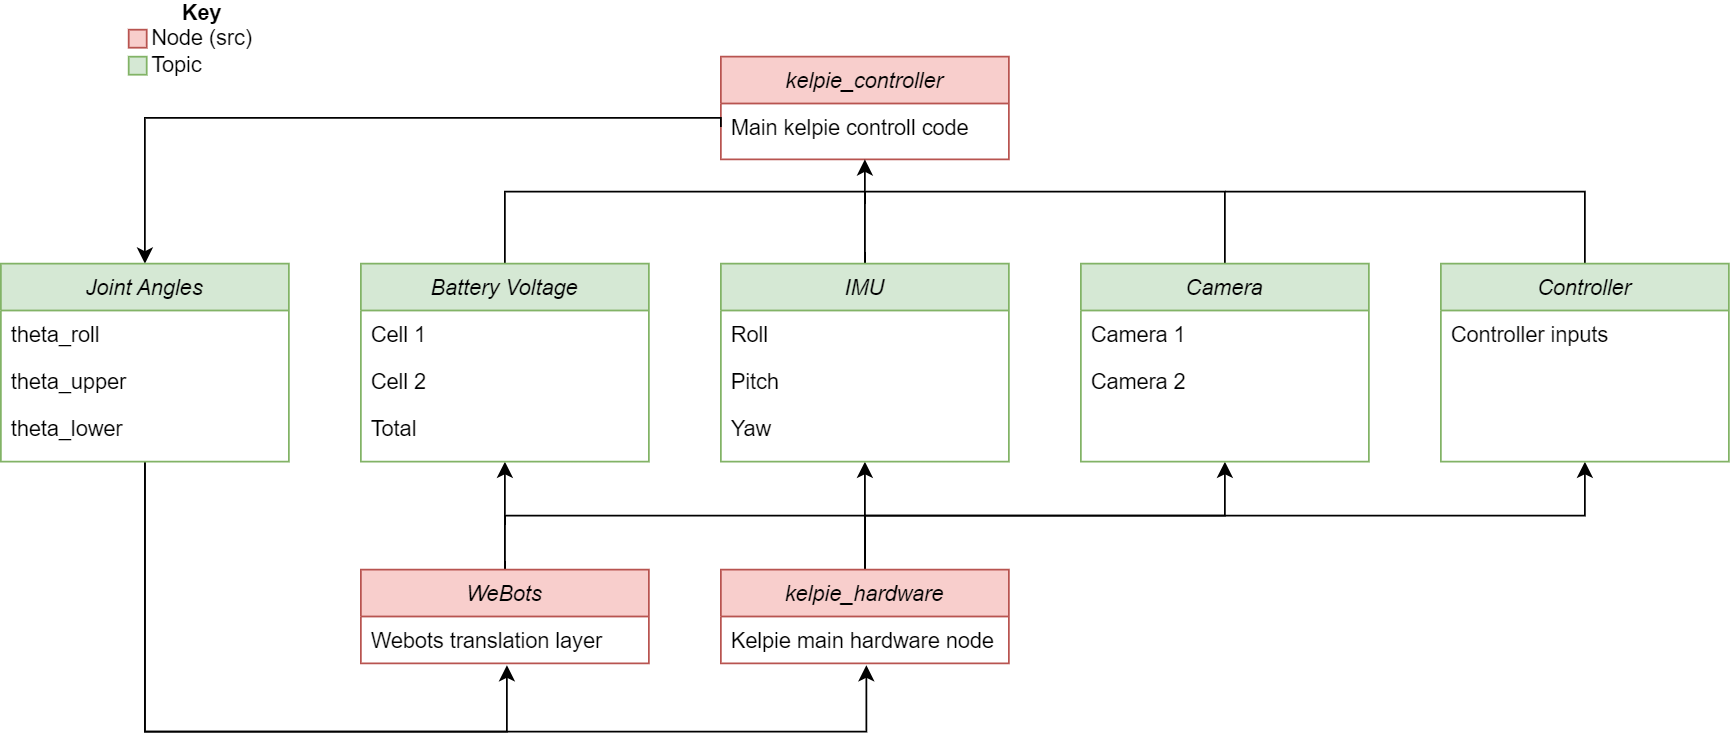

The diagram above was exported from draw.io. Its source (the exported page's mxGraphModel, read from the mxfile embedded in the PNG):
<mxGraphModel dx="1050" dy="522" grid="1" gridSize="10" guides="1" tooltips="1" connect="1" arrows="1" fold="1" page="1" pageScale="1" pageWidth="827" pageHeight="1169" math="0" shadow="0">
  <root>
    <mxCell id="WIyWlLk6GJQsqaUBKTNV-0" />
    <mxCell id="WIyWlLk6GJQsqaUBKTNV-1" parent="WIyWlLk6GJQsqaUBKTNV-0" />
    <mxCell id="pN2HO1vDC3HN2qY4f-vp-2" value="&lt;div style=&quot;text-align: center;&quot;&gt;&lt;b&gt;Key&lt;/b&gt;&lt;/div&gt;Node (src)&lt;div&gt;&lt;div&gt;Topic&lt;/div&gt;&lt;/div&gt;" style="text;html=1;align=left;verticalAlign=middle;whiteSpace=wrap;rounded=0;" parent="WIyWlLk6GJQsqaUBKTNV-1" vertex="1">
      <mxGeometry x="802" y="180" width="78" height="30" as="geometry" />
    </mxCell>
    <mxCell id="pN2HO1vDC3HN2qY4f-vp-5" value="" style="rounded=0;whiteSpace=wrap;html=1;fillColor=#f8cecc;strokeColor=#b85450;" parent="WIyWlLk6GJQsqaUBKTNV-1" vertex="1">
      <mxGeometry x="791" y="190" width="10" height="10" as="geometry" />
    </mxCell>
    <mxCell id="pN2HO1vDC3HN2qY4f-vp-7" value="" style="rounded=0;whiteSpace=wrap;html=1;fillColor=#d5e8d4;strokeColor=#82b366;" parent="WIyWlLk6GJQsqaUBKTNV-1" vertex="1">
      <mxGeometry x="791" y="205" width="10" height="10" as="geometry" />
    </mxCell>
    <mxCell id="O738v8gj71k6dNC8oc8V-10" value="kelpie_controller" style="swimlane;fontStyle=2;align=center;verticalAlign=top;childLayout=stackLayout;horizontal=1;startSize=26;horizontalStack=0;resizeParent=1;resizeLast=0;collapsible=1;marginBottom=0;rounded=0;shadow=0;strokeWidth=1;fillColor=#f8cecc;strokeColor=#b85450;" parent="WIyWlLk6GJQsqaUBKTNV-1" vertex="1">
      <mxGeometry x="1120" y="205" width="160" height="57" as="geometry">
        <mxRectangle x="230" y="140" width="160" height="26" as="alternateBounds" />
      </mxGeometry>
    </mxCell>
    <mxCell id="O738v8gj71k6dNC8oc8V-11" value="Main kelpie controll code" style="text;align=left;verticalAlign=top;spacingLeft=4;spacingRight=4;overflow=hidden;rotatable=0;points=[[0,0.5],[1,0.5]];portConstraint=eastwest;" parent="O738v8gj71k6dNC8oc8V-10" vertex="1">
      <mxGeometry y="26" width="160" height="26" as="geometry" />
    </mxCell>
    <mxCell id="O738v8gj71k6dNC8oc8V-87" style="edgeStyle=orthogonalEdgeStyle;rounded=0;orthogonalLoop=1;jettySize=auto;html=1;entryX=0.5;entryY=1;entryDx=0;entryDy=0;" parent="WIyWlLk6GJQsqaUBKTNV-1" source="O738v8gj71k6dNC8oc8V-22" target="O738v8gj71k6dNC8oc8V-55" edge="1">
      <mxGeometry relative="1" as="geometry" />
    </mxCell>
    <mxCell id="O738v8gj71k6dNC8oc8V-88" style="edgeStyle=orthogonalEdgeStyle;rounded=0;orthogonalLoop=1;jettySize=auto;html=1;entryX=0.5;entryY=1;entryDx=0;entryDy=0;" parent="WIyWlLk6GJQsqaUBKTNV-1" source="O738v8gj71k6dNC8oc8V-22" target="O738v8gj71k6dNC8oc8V-82" edge="1">
      <mxGeometry relative="1" as="geometry">
        <Array as="points">
          <mxPoint x="1200" y="460" />
          <mxPoint x="1600" y="460" />
        </Array>
      </mxGeometry>
    </mxCell>
    <mxCell id="O738v8gj71k6dNC8oc8V-89" style="edgeStyle=orthogonalEdgeStyle;rounded=0;orthogonalLoop=1;jettySize=auto;html=1;entryX=0.5;entryY=1;entryDx=0;entryDy=0;" parent="WIyWlLk6GJQsqaUBKTNV-1" source="O738v8gj71k6dNC8oc8V-22" target="O738v8gj71k6dNC8oc8V-59" edge="1">
      <mxGeometry relative="1" as="geometry">
        <Array as="points">
          <mxPoint x="1200" y="460" />
          <mxPoint x="1400" y="460" />
        </Array>
      </mxGeometry>
    </mxCell>
    <mxCell id="O738v8gj71k6dNC8oc8V-90" style="edgeStyle=orthogonalEdgeStyle;rounded=0;orthogonalLoop=1;jettySize=auto;html=1;entryX=0.5;entryY=1;entryDx=0;entryDy=0;" parent="WIyWlLk6GJQsqaUBKTNV-1" source="O738v8gj71k6dNC8oc8V-22" target="O738v8gj71k6dNC8oc8V-51" edge="1">
      <mxGeometry relative="1" as="geometry">
        <Array as="points">
          <mxPoint x="1200" y="460" />
          <mxPoint x="1000" y="460" />
        </Array>
      </mxGeometry>
    </mxCell>
    <mxCell id="O738v8gj71k6dNC8oc8V-22" value="kelpie_hardware" style="swimlane;fontStyle=2;align=center;verticalAlign=top;childLayout=stackLayout;horizontal=1;startSize=26;horizontalStack=0;resizeParent=1;resizeLast=0;collapsible=1;marginBottom=0;rounded=0;shadow=0;strokeWidth=1;fillColor=#f8cecc;strokeColor=#b85450;" parent="WIyWlLk6GJQsqaUBKTNV-1" vertex="1">
      <mxGeometry x="1120" y="490" width="160" height="52" as="geometry">
        <mxRectangle x="230" y="140" width="160" height="26" as="alternateBounds" />
      </mxGeometry>
    </mxCell>
    <mxCell id="O738v8gj71k6dNC8oc8V-24" value="Kelpie main hardware node" style="text;align=left;verticalAlign=top;spacingLeft=4;spacingRight=4;overflow=hidden;rotatable=0;points=[[0,0.5],[1,0.5]];portConstraint=eastwest;rounded=0;shadow=0;html=0;" parent="O738v8gj71k6dNC8oc8V-22" vertex="1">
      <mxGeometry y="26" width="160" height="26" as="geometry" />
    </mxCell>
    <mxCell id="O738v8gj71k6dNC8oc8V-91" style="edgeStyle=orthogonalEdgeStyle;rounded=0;orthogonalLoop=1;jettySize=auto;html=1;endArrow=none;endFill=0;" parent="WIyWlLk6GJQsqaUBKTNV-1" source="O738v8gj71k6dNC8oc8V-29" edge="1">
      <mxGeometry relative="1" as="geometry">
        <mxPoint x="1000" y="460" as="targetPoint" />
      </mxGeometry>
    </mxCell>
    <mxCell id="O738v8gj71k6dNC8oc8V-29" value="WeBots" style="swimlane;fontStyle=2;align=center;verticalAlign=top;childLayout=stackLayout;horizontal=1;startSize=26;horizontalStack=0;resizeParent=1;resizeLast=0;collapsible=1;marginBottom=0;rounded=0;shadow=0;strokeWidth=1;fillColor=#f8cecc;strokeColor=#b85450;" parent="WIyWlLk6GJQsqaUBKTNV-1" vertex="1">
      <mxGeometry x="920" y="490" width="160" height="52" as="geometry">
        <mxRectangle x="230" y="140" width="160" height="26" as="alternateBounds" />
      </mxGeometry>
    </mxCell>
    <mxCell id="O738v8gj71k6dNC8oc8V-30" value="Webots translation layer" style="text;align=left;verticalAlign=top;spacingLeft=4;spacingRight=4;overflow=hidden;rotatable=0;points=[[0,0.5],[1,0.5]];portConstraint=eastwest;" parent="O738v8gj71k6dNC8oc8V-29" vertex="1">
      <mxGeometry y="26" width="160" height="26" as="geometry" />
    </mxCell>
    <mxCell id="O738v8gj71k6dNC8oc8V-76" style="rounded=0;orthogonalLoop=1;jettySize=auto;html=1;startArrow=none;startFill=0;endArrow=none;endFill=0;" parent="WIyWlLk6GJQsqaUBKTNV-1" source="O738v8gj71k6dNC8oc8V-51" edge="1">
      <mxGeometry relative="1" as="geometry">
        <mxPoint x="1200" y="280" as="targetPoint" />
        <Array as="points">
          <mxPoint x="1000" y="280" />
        </Array>
      </mxGeometry>
    </mxCell>
    <mxCell id="O738v8gj71k6dNC8oc8V-51" value="Battery Voltage" style="swimlane;fontStyle=2;align=center;verticalAlign=top;childLayout=stackLayout;horizontal=1;startSize=26;horizontalStack=0;resizeParent=1;resizeLast=0;collapsible=1;marginBottom=0;rounded=0;shadow=0;strokeWidth=1;fillColor=#d5e8d4;strokeColor=#82b366;" parent="WIyWlLk6GJQsqaUBKTNV-1" vertex="1">
      <mxGeometry x="920" y="320" width="160" height="110" as="geometry">
        <mxRectangle x="230" y="140" width="160" height="26" as="alternateBounds" />
      </mxGeometry>
    </mxCell>
    <mxCell id="O738v8gj71k6dNC8oc8V-52" value="Cell 1" style="text;align=left;verticalAlign=top;spacingLeft=4;spacingRight=4;overflow=hidden;rotatable=0;points=[[0,0.5],[1,0.5]];portConstraint=eastwest;" parent="O738v8gj71k6dNC8oc8V-51" vertex="1">
      <mxGeometry y="26" width="160" height="26" as="geometry" />
    </mxCell>
    <mxCell id="O738v8gj71k6dNC8oc8V-53" value="Cell 2" style="text;align=left;verticalAlign=top;spacingLeft=4;spacingRight=4;overflow=hidden;rotatable=0;points=[[0,0.5],[1,0.5]];portConstraint=eastwest;rounded=0;shadow=0;html=0;" parent="O738v8gj71k6dNC8oc8V-51" vertex="1">
      <mxGeometry y="52" width="160" height="26" as="geometry" />
    </mxCell>
    <mxCell id="O738v8gj71k6dNC8oc8V-54" value="Total" style="text;align=left;verticalAlign=top;spacingLeft=4;spacingRight=4;overflow=hidden;rotatable=0;points=[[0,0.5],[1,0.5]];portConstraint=eastwest;rounded=0;shadow=0;html=0;" parent="O738v8gj71k6dNC8oc8V-51" vertex="1">
      <mxGeometry y="78" width="160" height="26" as="geometry" />
    </mxCell>
    <mxCell id="O738v8gj71k6dNC8oc8V-79" style="edgeStyle=orthogonalEdgeStyle;rounded=0;orthogonalLoop=1;jettySize=auto;html=1;endArrow=none;endFill=0;" parent="WIyWlLk6GJQsqaUBKTNV-1" source="O738v8gj71k6dNC8oc8V-55" edge="1">
      <mxGeometry relative="1" as="geometry">
        <mxPoint x="1200" y="280" as="targetPoint" />
      </mxGeometry>
    </mxCell>
    <mxCell id="O738v8gj71k6dNC8oc8V-55" value="IMU" style="swimlane;fontStyle=2;align=center;verticalAlign=top;childLayout=stackLayout;horizontal=1;startSize=26;horizontalStack=0;resizeParent=1;resizeLast=0;collapsible=1;marginBottom=0;rounded=0;shadow=0;strokeWidth=1;fillColor=#d5e8d4;strokeColor=#82b366;" parent="WIyWlLk6GJQsqaUBKTNV-1" vertex="1">
      <mxGeometry x="1120" y="320" width="160" height="110" as="geometry">
        <mxRectangle x="230" y="140" width="160" height="26" as="alternateBounds" />
      </mxGeometry>
    </mxCell>
    <mxCell id="O738v8gj71k6dNC8oc8V-56" value="Roll" style="text;align=left;verticalAlign=top;spacingLeft=4;spacingRight=4;overflow=hidden;rotatable=0;points=[[0,0.5],[1,0.5]];portConstraint=eastwest;" parent="O738v8gj71k6dNC8oc8V-55" vertex="1">
      <mxGeometry y="26" width="160" height="26" as="geometry" />
    </mxCell>
    <mxCell id="O738v8gj71k6dNC8oc8V-57" value="Pitch" style="text;align=left;verticalAlign=top;spacingLeft=4;spacingRight=4;overflow=hidden;rotatable=0;points=[[0,0.5],[1,0.5]];portConstraint=eastwest;rounded=0;shadow=0;html=0;" parent="O738v8gj71k6dNC8oc8V-55" vertex="1">
      <mxGeometry y="52" width="160" height="26" as="geometry" />
    </mxCell>
    <mxCell id="O738v8gj71k6dNC8oc8V-58" value="Yaw" style="text;align=left;verticalAlign=top;spacingLeft=4;spacingRight=4;overflow=hidden;rotatable=0;points=[[0,0.5],[1,0.5]];portConstraint=eastwest;rounded=0;shadow=0;html=0;" parent="O738v8gj71k6dNC8oc8V-55" vertex="1">
      <mxGeometry y="78" width="160" height="26" as="geometry" />
    </mxCell>
    <mxCell id="O738v8gj71k6dNC8oc8V-77" style="edgeStyle=orthogonalEdgeStyle;rounded=0;orthogonalLoop=1;jettySize=auto;html=1;exitX=0.5;exitY=0;exitDx=0;exitDy=0;entryX=0.5;entryY=1;entryDx=0;entryDy=0;" parent="WIyWlLk6GJQsqaUBKTNV-1" source="O738v8gj71k6dNC8oc8V-59" target="O738v8gj71k6dNC8oc8V-10" edge="1">
      <mxGeometry relative="1" as="geometry">
        <Array as="points">
          <mxPoint x="1400" y="280" />
          <mxPoint x="1200" y="280" />
        </Array>
      </mxGeometry>
    </mxCell>
    <mxCell id="O738v8gj71k6dNC8oc8V-59" value="Camera" style="swimlane;fontStyle=2;align=center;verticalAlign=top;childLayout=stackLayout;horizontal=1;startSize=26;horizontalStack=0;resizeParent=1;resizeLast=0;collapsible=1;marginBottom=0;rounded=0;shadow=0;strokeWidth=1;fillColor=#d5e8d4;strokeColor=#82b366;" parent="WIyWlLk6GJQsqaUBKTNV-1" vertex="1">
      <mxGeometry x="1320" y="320" width="160" height="110" as="geometry">
        <mxRectangle x="230" y="140" width="160" height="26" as="alternateBounds" />
      </mxGeometry>
    </mxCell>
    <mxCell id="O738v8gj71k6dNC8oc8V-62" value="Camera 1" style="text;align=left;verticalAlign=top;spacingLeft=4;spacingRight=4;overflow=hidden;rotatable=0;points=[[0,0.5],[1,0.5]];portConstraint=eastwest;rounded=0;shadow=0;html=0;" parent="O738v8gj71k6dNC8oc8V-59" vertex="1">
      <mxGeometry y="26" width="160" height="26" as="geometry" />
    </mxCell>
    <mxCell id="O738v8gj71k6dNC8oc8V-60" value="Camera 2" style="text;align=left;verticalAlign=top;spacingLeft=4;spacingRight=4;overflow=hidden;rotatable=0;points=[[0,0.5],[1,0.5]];portConstraint=eastwest;" parent="O738v8gj71k6dNC8oc8V-59" vertex="1">
      <mxGeometry y="52" width="160" height="26" as="geometry" />
    </mxCell>
    <mxCell id="O738v8gj71k6dNC8oc8V-81" style="edgeStyle=orthogonalEdgeStyle;rounded=0;orthogonalLoop=1;jettySize=auto;html=1;endArrow=none;endFill=0;startArrow=classic;startFill=1;entryX=0;entryY=0.5;entryDx=0;entryDy=0;" parent="WIyWlLk6GJQsqaUBKTNV-1" source="O738v8gj71k6dNC8oc8V-70" target="O738v8gj71k6dNC8oc8V-11" edge="1">
      <mxGeometry relative="1" as="geometry">
        <mxPoint x="1020" y="158" as="targetPoint" />
        <Array as="points">
          <mxPoint x="800" y="239" />
        </Array>
      </mxGeometry>
    </mxCell>
    <mxCell id="O738v8gj71k6dNC8oc8V-93" style="edgeStyle=orthogonalEdgeStyle;rounded=0;orthogonalLoop=1;jettySize=auto;html=1;entryX=0.507;entryY=1.041;entryDx=0;entryDy=0;entryPerimeter=0;" parent="WIyWlLk6GJQsqaUBKTNV-1" source="O738v8gj71k6dNC8oc8V-70" target="O738v8gj71k6dNC8oc8V-30" edge="1">
      <mxGeometry relative="1" as="geometry">
        <mxPoint x="1020" y="560" as="targetPoint" />
        <Array as="points">
          <mxPoint x="800" y="580" />
          <mxPoint x="1001" y="580" />
        </Array>
      </mxGeometry>
    </mxCell>
    <mxCell id="O738v8gj71k6dNC8oc8V-95" style="edgeStyle=orthogonalEdgeStyle;rounded=0;orthogonalLoop=1;jettySize=auto;html=1;entryX=0.505;entryY=1.041;entryDx=0;entryDy=0;entryPerimeter=0;" parent="WIyWlLk6GJQsqaUBKTNV-1" source="O738v8gj71k6dNC8oc8V-70" target="O738v8gj71k6dNC8oc8V-24" edge="1">
      <mxGeometry relative="1" as="geometry">
        <mxPoint x="1201.2799999999997" y="576.156" as="targetPoint" />
        <Array as="points">
          <mxPoint x="800" y="580" />
          <mxPoint x="1201" y="580" />
        </Array>
      </mxGeometry>
    </mxCell>
    <mxCell id="O738v8gj71k6dNC8oc8V-70" value="Joint Angles" style="swimlane;fontStyle=2;align=center;verticalAlign=top;childLayout=stackLayout;horizontal=1;startSize=26;horizontalStack=0;resizeParent=1;resizeLast=0;collapsible=1;marginBottom=0;rounded=0;shadow=0;strokeWidth=1;fillColor=#d5e8d4;strokeColor=#82b366;" parent="WIyWlLk6GJQsqaUBKTNV-1" vertex="1">
      <mxGeometry x="720" y="320" width="160" height="110" as="geometry">
        <mxRectangle x="230" y="140" width="160" height="26" as="alternateBounds" />
      </mxGeometry>
    </mxCell>
    <mxCell id="O738v8gj71k6dNC8oc8V-72" value="theta_roll" style="text;align=left;verticalAlign=top;spacingLeft=4;spacingRight=4;overflow=hidden;rotatable=0;points=[[0,0.5],[1,0.5]];portConstraint=eastwest;rounded=0;shadow=0;html=0;" parent="O738v8gj71k6dNC8oc8V-70" vertex="1">
      <mxGeometry y="26" width="160" height="26" as="geometry" />
    </mxCell>
    <mxCell id="O738v8gj71k6dNC8oc8V-73" value="theta_upper" style="text;align=left;verticalAlign=top;spacingLeft=4;spacingRight=4;overflow=hidden;rotatable=0;points=[[0,0.5],[1,0.5]];portConstraint=eastwest;rounded=0;shadow=0;html=0;" parent="O738v8gj71k6dNC8oc8V-70" vertex="1">
      <mxGeometry y="52" width="160" height="26" as="geometry" />
    </mxCell>
    <mxCell id="O738v8gj71k6dNC8oc8V-98" value="theta_lower" style="text;align=left;verticalAlign=top;spacingLeft=4;spacingRight=4;overflow=hidden;rotatable=0;points=[[0,0.5],[1,0.5]];portConstraint=eastwest;rounded=0;shadow=0;html=0;" parent="O738v8gj71k6dNC8oc8V-70" vertex="1">
      <mxGeometry y="78" width="160" height="26" as="geometry" />
    </mxCell>
    <mxCell id="O738v8gj71k6dNC8oc8V-86" style="edgeStyle=orthogonalEdgeStyle;rounded=0;orthogonalLoop=1;jettySize=auto;html=1;endArrow=none;endFill=0;" parent="WIyWlLk6GJQsqaUBKTNV-1" source="O738v8gj71k6dNC8oc8V-82" edge="1">
      <mxGeometry relative="1" as="geometry">
        <mxPoint x="1400" y="280" as="targetPoint" />
        <Array as="points">
          <mxPoint x="1600" y="280" />
        </Array>
      </mxGeometry>
    </mxCell>
    <mxCell id="O738v8gj71k6dNC8oc8V-82" value="Controller" style="swimlane;fontStyle=2;align=center;verticalAlign=top;childLayout=stackLayout;horizontal=1;startSize=26;horizontalStack=0;resizeParent=1;resizeLast=0;collapsible=1;marginBottom=0;rounded=0;shadow=0;strokeWidth=1;fillColor=#d5e8d4;strokeColor=#82b366;" parent="WIyWlLk6GJQsqaUBKTNV-1" vertex="1">
      <mxGeometry x="1520" y="320" width="160" height="110" as="geometry">
        <mxRectangle x="230" y="140" width="160" height="26" as="alternateBounds" />
      </mxGeometry>
    </mxCell>
    <mxCell id="O738v8gj71k6dNC8oc8V-83" value="Controller inputs" style="text;align=left;verticalAlign=top;spacingLeft=4;spacingRight=4;overflow=hidden;rotatable=0;points=[[0,0.5],[1,0.5]];portConstraint=eastwest;" parent="O738v8gj71k6dNC8oc8V-82" vertex="1">
      <mxGeometry y="26" width="160" height="26" as="geometry" />
    </mxCell>
  </root>
</mxGraphModel>